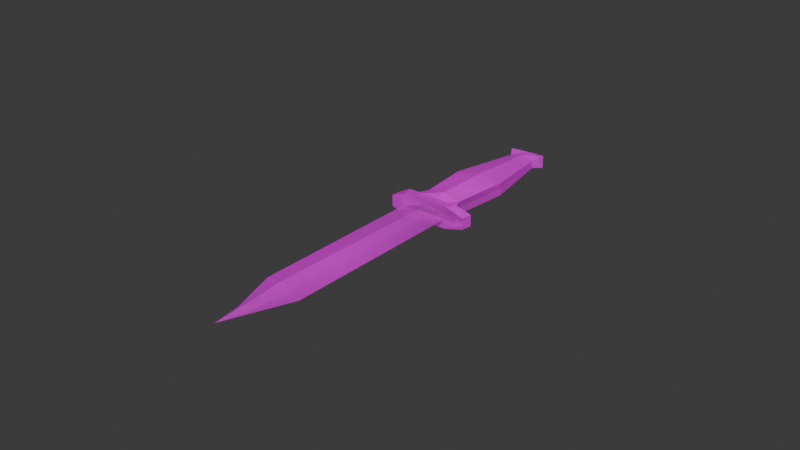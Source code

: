 # Source: Cuchi_loco.blend  (saved by Blender 5.0.119; exported with 4.5.12 LTS)
import bpy
from mathutils import Matrix  # noqa: F401  (used for matrix-valued properties, if any)

bpy.ops.wm.read_factory_settings(use_empty=True)
scene = bpy.context.scene
scene.name = 'Scene'

# ---- collections
col_collection = bpy.data.collections.new('Collection'); scene.collection.children.link(col_collection)

# ---- images (referenced by path relative to the original .blend; pixels are not part of the script)
import os
ASSET_DIR = os.environ.get("B2B_ASSET_DIR", "")  # directory of the original .blend (textures are referenced by path, not embedded)
HERE = os.path.dirname(os.path.abspath(__file__))  # packed textures are extracted next to this script under _unpacked/

def load_image(name, relpath, width, height, colorspace="sRGB"):
    """Load a texture the original file referenced (path relative to the .blend, or extracted next to this script)."""
    p = next((c for c in (os.path.join(HERE, relpath), os.path.join(ASSET_DIR, relpath)) if relpath and os.path.exists(c)), "")
    if p:
        img = bpy.data.images.load(p, check_existing=True)
        img.name = name
    else:  # same state as the original file: an image datablock whose file is absent (Cycles renders it pink)
        img = bpy.data.images.new(name, width, height)
        img.source = "FILE"
        img.filepath = "//" + (relpath or name)
    img.colorspace_settings.name = colorspace
    return img
img_ps1_knife_texture_png = load_image('PS1 knife texture.png', 'Textura/PS1 knife texture.png', 1024, 1024, 'sRGB')

# ---- materials (node trees are filled in below, after node groups)
mat_cuchi_loco = bpy.data.materials.new('cuchi loco')
mat_cuchi_loco.use_backface_culling_lightprobe_volume = False

# ---- material node trees
mat_cuchi_loco.use_nodes = True; mat_cuchi_loco.node_tree.nodes.clear()
_N = mat_cuchi_loco.node_tree.nodes; _L = mat_cuchi_loco.node_tree.links
n0 = _N.new('ShaderNodeOutputMaterial'); n0.name = 'Material Output'; n0.location = (200, 100)
n1 = _N.new('ShaderNodeTexImage'); n1.name = 'Image Texture'; n1.location = (-200, 100)
n1.image = img_ps1_knife_texture_png
n1.extension = 'CLIP'
n2 = _N.new('ShaderNodeBsdfPrincipled'); n2.name = 'Principled BSDF'; n2.location = (0, 100)
_L.new(n1.outputs[1], n2.inputs[4])
_L.new(n2.outputs[0], n0.inputs[0])
_L.new(n1.outputs[0], n2.inputs[0])
n0.is_active_output = True

# ---- world
world_world = bpy.data.worlds.new('World'); scene.world = world_world
world_world.use_nodes = True; world_world.node_tree.nodes.clear()
_N = world_world.node_tree.nodes; _L = world_world.node_tree.links
n0 = _N.new('ShaderNodeOutputWorld'); n0.name = 'World Output'; n0.location = (200, 100)
n1 = _N.new('ShaderNodeBackground'); n1.name = 'Background'; n1.location = (-200, 100)
n1.inputs[0].default_value = (0.05088, 0.05088, 0.05088, 1.0)
_L.new(n1.outputs[0], n0.inputs[0])
n0.is_active_output = True
world_world.color = (0.05088, 0.05088, 0.05088)
world_world.sun_shadow_jitter_overblur = 0.0

# ---- meshes
me_cuchi_loco = bpy.data.meshes.new('cuchi loco')
me_cuchi_loco.from_pydata([(-0.4655, -0.4528, 0.01944), (-0.2703, -0.3711, 0.01944), (0.1306, 0.02311, 0.01944), (0.1713, -0.01769, 0.01944), (0.1967, 0.001808, 0.01944), (0.1592, 0.03509, 0.0), (0.1748, 0.08149, 0.0), (0.3124, 0.1932, 0.0), (0.4376, 0.3558, 0.007437), (0.474, 0.3716, 0.0), (0.4637, 0.4369, 0.01944), (0.3913, 0.441, 0.0), (0.3825, 0.4078, 0.007437), (0.2024, 0.2849, 0.0), (0.1037, 0.1677, 0.0), (0.04707, 0.1474, 0.0), (0.02026, 0.1671, 0.01944), (-0.001949, 0.149, 0.01944), (0.02891, 0.1183, 0.01944), (-0.346, -0.252, 0.01944), (-0.4133, -0.3839, 0.01944), (-0.3853, -0.4192, 0.01944), (0.08145, 0.06912, 0.0), (-0.3888, -0.3887, 0.005801), (-0.3107, -0.3076, 0.0), (0.1393, 0.1246, -0.01115), (0.1031, 0.09126, 0.0), (0.2574, 0.239, -0.01115), (0.41, 0.3818, 0.0), (0.4326, 0.4063, 0.0), (0.1592, 0.03509, 0.03889), (0.1748, 0.08149, 0.03889), (0.3124, 0.1932, 0.03889), (0.4376, 0.3558, 0.03145), (0.474, 0.3716, 0.03889), (0.3913, 0.441, 0.03889), (0.3825, 0.4078, 0.03145), (0.2024, 0.2849, 0.03889), (0.1037, 0.1677, 0.03889), (0.04707, 0.1474, 0.03889), (0.08145, 0.06912, 0.03889), (-0.3888, -0.3887, 0.03321), (-0.3107, -0.3076, 0.03889), (0.1393, 0.1246, 0.05004), (0.1031, 0.09126, 0.03889), (0.2574, 0.239, 0.05004), (0.41, 0.3818, 0.03889), (0.4326, 0.4063, 0.03889), (0.3913, 0.441, 0.01944), (0.3825, 0.4078, 0.01944), (0.1592, 0.03509, 0.01944), (0.2024, 0.2849, 0.01944), (0.1748, 0.08149, 0.01944), (0.1037, 0.1677, 0.01944), (0.3124, 0.1932, 0.01944), (0.04707, 0.1474, 0.01944), (0.4376, 0.3558, 0.01944), (0.474, 0.3716, 0.01944), (0.1306, 0.02311, 0.054), (0.1713, -0.01769, 0.0378), (0.1967, 0.001808, 0.0378), (0.1592, 0.03509, 0.054), (0.04707, 0.1474, 0.054), (0.02026, 0.1671, 0.0378), (-0.001949, 0.149, 0.0378), (0.02891, 0.1183, 0.054), (0.1031, 0.09126, 0.054), (0.08145, 0.06912, 0.054), (0.1306, 0.02311, -0.01227), (0.1713, -0.01769, 0.003933), (0.1967, 0.001808, 0.003933), (0.1592, 0.03509, -0.01227), (0.04707, 0.1474, -0.01227), (0.02026, 0.1671, 0.003933), (-0.001949, 0.149, 0.003933), (0.02891, 0.1183, -0.01227), (0.1031, 0.09126, -0.01227), (0.08145, 0.06912, -0.01227)], [], [(11, 10, 9, 29), (26, 25, 6, 5), (18, 17, 74, 75), (4, 3, 69, 70), (1, 24, 22, 2), (25, 27, 7, 6), (27, 28, 8, 7), (28, 29, 9, 8), (17, 16, 73, 74), (12, 11, 29, 28), (20, 19, 24, 23), (24, 1, 21, 23), (24, 19, 18, 22), (13, 12, 28, 27), (14, 13, 27, 25), (15, 14, 25, 26), (3, 2, 68, 69), (23, 0, 20), (35, 47, 34, 10), (44, 30, 31, 43), (4, 30, 61, 60), (30, 44, 66, 61), (1, 2, 40, 42), (43, 31, 32, 45), (45, 32, 33, 46), (46, 33, 34, 47), (17, 18, 65, 64), (36, 46, 47, 35), (20, 41, 42, 19), (42, 41, 21, 1), (42, 40, 18, 19), (37, 45, 46, 36), (38, 43, 45, 37), (39, 44, 43, 38), (3, 4, 60, 59), (41, 20, 0), (10, 48, 35), (48, 49, 36, 35), (4, 50, 30), (49, 51, 37, 36), (50, 52, 31, 30), (51, 53, 38, 37), (52, 54, 32, 31), (53, 55, 39, 38), (54, 56, 33, 32), (55, 16, 39), (56, 57, 34, 33), (57, 10, 34), (9, 10, 57), (8, 9, 57, 56), (15, 16, 55), (7, 8, 56, 54), (14, 15, 55, 53), (6, 7, 54, 52), (13, 14, 53, 51), (5, 6, 52, 50), (12, 13, 51, 49), (4, 5, 50), (11, 12, 49, 48), (10, 11, 48), (0, 23, 21), (0, 21, 41), (65, 62, 63, 64), (61, 58, 59, 60), (67, 58, 61, 66), (65, 67, 66, 62), (39, 16, 63, 62), (18, 40, 67, 65), (44, 39, 62, 66), (40, 2, 58, 67), (2, 3, 59, 58), (16, 17, 64, 63), (75, 74, 73, 72), (71, 70, 69, 68), (77, 76, 71, 68), (75, 72, 76, 77), (26, 5, 71, 76), (5, 4, 70, 71), (16, 15, 72, 73), (22, 18, 75, 77), (15, 26, 76, 72), (2, 22, 77, 68)])
_uv = me_cuchi_loco.uv_layers.new(name='UVMap')
_uv.uv.foreach_set('vector', [0.7928, 0.5788, 0.7235, 0.6391, 0.6581, 0.5907, 0.7254, 0.5847, 0.7382, 0.01297, 0.7365, 0.07482, 0.666, 0.06797, 0.6388, 0.01297, 0.9069, 0.6712, 0.9069, 0.6166, 0.9263, 0.6166, 0.9467, 0.6712, 0.7068, 0.7945, 0.7466, 0.7945, 0.7466, 0.814, 0.7068, 0.814, 0.2151, 0.2593, 0.3087, 0.2795, 0.2992, 0.9616, 0.2135, 0.9646, 0.7365, 0.07482, 0.7333, 0.2811, 0.6432, 0.2891, 0.666, 0.06797, 0.7333, 0.2811, 0.7237, 0.543, 0.6757, 0.5442, 0.6432, 0.2891, 0.7237, 0.543, 0.7254, 0.5847, 0.6581, 0.5907, 0.6757, 0.5442, 0.7726, 0.7945, 0.8084, 0.7945, 0.8084, 0.814, 0.7726, 0.814, 0.7706, 0.5414, 0.7928, 0.5788, 0.7254, 0.5847, 0.7237, 0.543, 0.3296, 0.1202, 0.3878, 0.2965, 0.3087, 0.2795, 0.3047, 0.1382, 0.3087, 0.2795, 0.2151, 0.2593, 0.2734, 0.1142, 0.3047, 0.1382, 0.3087, 0.2795, 0.3878, 0.2965, 0.3878, 0.9576, 0.2992, 0.9616, 0.8217, 0.2727, 0.7706, 0.5414, 0.7237, 0.543, 0.7333, 0.2811, 0.8054, 0.08122, 0.8217, 0.2727, 0.7333, 0.2811, 0.7365, 0.07482, 0.8376, 0.01297, 0.8054, 0.08122, 0.7365, 0.07482, 0.7382, 0.01297, 0.9069, 0.9183, 0.9069, 0.8459, 0.9467, 0.8459, 0.9263, 0.9183, 0.3047, 0.1382, 0.314, 0.01297, 0.3296, 0.1202, 0.5688, 0.07306, 0.5013, 0.06709, 0.4339, 0.06111, 0.5014, 0.01297, 0.5133, 0.6388, 0.4138, 0.6388, 0.4411, 0.5838, 0.5107, 0.5768, 0.4571, 0.6647, 0.4327, 0.7273, 0.4138, 0.7273, 0.4341, 0.6647, 0.4327, 0.7273, 0.4327, 0.8256, 0.4138, 0.8256, 0.4138, 0.7273, 0.01455, 0.7181, 0.01297, 0.01297, 0.09688, 0.01561, 0.1064, 0.6976, 0.5107, 0.5768, 0.4411, 0.5838, 0.4185, 0.3627, 0.5077, 0.3705, 0.5077, 0.3705, 0.4185, 0.3627, 0.4522, 0.1077, 0.4996, 0.1089, 0.4996, 0.1089, 0.4522, 0.1077, 0.4339, 0.06111, 0.5013, 0.06709, 0.9069, 0.6166, 0.9069, 0.6712, 0.8635, 0.6712, 0.8838, 0.6166, 0.5473, 0.1105, 0.4996, 0.1089, 0.5013, 0.06709, 0.5688, 0.07306, 0.1292, 0.857, 0.103, 0.8389, 0.1064, 0.6976, 0.1876, 0.6807, 0.1064, 0.6976, 0.103, 0.8389, 0.07292, 0.8631, 0.01455, 0.7181, 0.1064, 0.6976, 0.09688, 0.01561, 0.1876, 0.01968, 0.1876, 0.6807, 0.5974, 0.3791, 0.5077, 0.3705, 0.4996, 0.1089, 0.5473, 0.1105, 0.5807, 0.5705, 0.5107, 0.5768, 0.5077, 0.3705, 0.5974, 0.3791, 0.6129, 0.6388, 0.5133, 0.6388, 0.5107, 0.5768, 0.5807, 0.5705, 0.7466, 0.7945, 0.7068, 0.7945, 0.7068, 0.7715, 0.7466, 0.7715, 0.103, 0.8389, 0.1292, 0.857, 0.1136, 0.9643, 0.7533, 0.7456, 0.73, 0.6724, 0.7533, 0.665, 0.9626, 0.01297, 0.9626, 0.0496, 0.9476, 0.0496, 0.9382, 0.01297, 0.4571, 0.6647, 0.4571, 0.7273, 0.4327, 0.7273, 0.9626, 0.0496, 0.9626, 0.3197, 0.9382, 0.3197, 0.9476, 0.0496, 0.8879, 0.01297, 0.8879, 0.06785, 0.8635, 0.06785, 0.8635, 0.01297, 0.9626, 0.3197, 0.9626, 0.5107, 0.9382, 0.5107, 0.9382, 0.3197, 0.8879, 0.06785, 0.8879, 0.2891, 0.8635, 0.2891, 0.8635, 0.06785, 0.9626, 0.5107, 0.9626, 0.5798, 0.9382, 0.5798, 0.9382, 0.5107, 0.8879, 0.2891, 0.8879, 0.5443, 0.8728, 0.5443, 0.8635, 0.2891, 0.4571, 0.9238, 0.4571, 0.9656, 0.4327, 0.9238, 0.8879, 0.5443, 0.8879, 0.5907, 0.8635, 0.5907, 0.8728, 0.5443, 0.8017, 0.6744, 0.7792, 0.7282, 0.7792, 0.665, 0.8242, 0.6838, 0.7792, 0.7282, 0.8017, 0.6744, 0.903, 0.5443, 0.9123, 0.5907, 0.8879, 0.5907, 0.8879, 0.5443, 0.4815, 0.9238, 0.4571, 0.9656, 0.4571, 0.9238, 0.9123, 0.2891, 0.903, 0.5443, 0.8879, 0.5443, 0.8879, 0.2891, 0.987, 0.5107, 0.987, 0.5798, 0.9626, 0.5798, 0.9626, 0.5107, 0.9123, 0.06785, 0.9123, 0.2891, 0.8879, 0.2891, 0.8879, 0.06785, 0.987, 0.3197, 0.987, 0.5107, 0.9626, 0.5107, 0.9626, 0.3197, 0.9123, 0.01297, 0.9123, 0.06785, 0.8879, 0.06785, 0.8879, 0.01297, 0.9777, 0.0496, 0.987, 0.3197, 0.9626, 0.3197, 0.9626, 0.0496, 0.4571, 0.6647, 0.4815, 0.7273, 0.4571, 0.7273, 0.987, 0.01297, 0.9777, 0.0496, 0.9626, 0.0496, 0.9626, 0.01297, 0.7533, 0.7456, 0.7068, 0.6798, 0.73, 0.6724, 0.314, 0.01297, 0.3047, 0.1382, 0.2734, 0.1142, 0.1136, 0.9643, 0.07292, 0.8631, 0.103, 0.8389, 0.5228, 0.917, 0.5649, 0.9262, 0.5585, 0.9679, 0.5228, 0.972, 0.5622, 0.7271, 0.5264, 0.7423, 0.5249, 0.6704, 0.5647, 0.6647, 0.5247, 0.8267, 0.5264, 0.7423, 0.5622, 0.7271, 0.5636, 0.8267, 0.5228, 0.917, 0.5247, 0.8267, 0.5636, 0.8267, 0.5649, 0.9262, 0.4327, 0.9238, 0.4571, 0.9656, 0.4341, 0.9656, 0.4138, 0.9238, 0.9069, 0.6712, 0.8825, 0.7615, 0.8635, 0.7615, 0.8635, 0.6712, 0.4327, 0.8256, 0.4327, 0.9238, 0.4138, 0.9238, 0.4138, 0.8256, 0.8825, 0.7615, 0.9069, 0.8459, 0.8635, 0.8459, 0.8635, 0.7615, 0.9069, 0.8459, 0.9069, 0.9183, 0.8838, 0.9183, 0.8635, 0.8459, 0.8084, 0.7945, 0.7726, 0.7945, 0.7726, 0.7715, 0.8084, 0.7715, 0.6808, 0.9186, 0.6807, 0.9718, 0.645, 0.9677, 0.6388, 0.9277, 0.6414, 0.7289, 0.6388, 0.665, 0.6786, 0.6708, 0.6772, 0.7441, 0.679, 0.8284, 0.6401, 0.8283, 0.6414, 0.7289, 0.6772, 0.7441, 0.6808, 0.9186, 0.6388, 0.9277, 0.6401, 0.8283, 0.679, 0.8284, 0.4815, 0.8256, 0.4815, 0.7273, 0.4969, 0.7273, 0.4969, 0.8256, 0.4815, 0.7273, 0.4571, 0.6647, 0.4766, 0.6647, 0.4969, 0.7273, 0.4571, 0.9656, 0.4815, 0.9238, 0.4969, 0.9238, 0.4766, 0.9656, 0.9313, 0.7615, 0.9069, 0.6712, 0.9467, 0.6712, 0.9467, 0.7615, 0.4815, 0.9238, 0.4815, 0.8256, 0.4969, 0.8256, 0.4969, 0.9238, 0.9069, 0.8459, 0.9313, 0.7615, 0.9467, 0.7615, 0.9467, 0.8459])
me_cuchi_loco.materials.append(mat_cuchi_loco)
me_cuchi_loco.update()

# ---- objects
ob_cuchi_loco = bpy.data.objects.new('cuchi loco', me_cuchi_loco)

# ---- transforms, parenting, visibility, modifiers, constraints
ob_cuchi_loco.location = (0.0, 0.0, 0.0)
ob_cuchi_loco.rotation_euler = (0.0, -0.0, 0.7908)

# ---- collection membership
col_collection.objects.link(ob_cuchi_loco)

# ---- scene / render settings (as saved in the file)
scene.frame_start = 1; scene.frame_end = 250; scene.frame_set(1)
scene.render.engine = 'BLENDER_EEVEE_NEXT'
scene.render.bake_bias = 0.0
scene.render.bake_samples = 0
bpy.context.view_layer.update()

# ---- added for rendering (the .blend has no active camera and no usable light): camera, sun
cam_auto = bpy.data.cameras.new('AutoCamera')
cam_auto.lens = 50.0
cam_auto.sensor_width = 36.0
cam_auto.clip_end = 1000.0
ob_auto_camera = bpy.data.objects.new('AutoCamera', cam_auto)
scene.collection.objects.link(ob_auto_camera)
ob_auto_camera.location = (1.70443, -2.03781, 1.37866)
ob_auto_camera.rotation_euler = (1.09748, -7.21219e-08, 0.694738)
scene.camera = ob_auto_camera
light_auto_sun = bpy.data.lights.new('AutoSun', 'SUN')
light_auto_sun.energy = 3.0
light_auto_sun.angle = 0.0523599
ob_auto_sun = bpy.data.objects.new('AutoSun', light_auto_sun)
scene.collection.objects.link(ob_auto_sun)
ob_auto_sun.rotation_euler = (0.872665, 0.174533, 0.523599)
bpy.context.view_layer.update()
